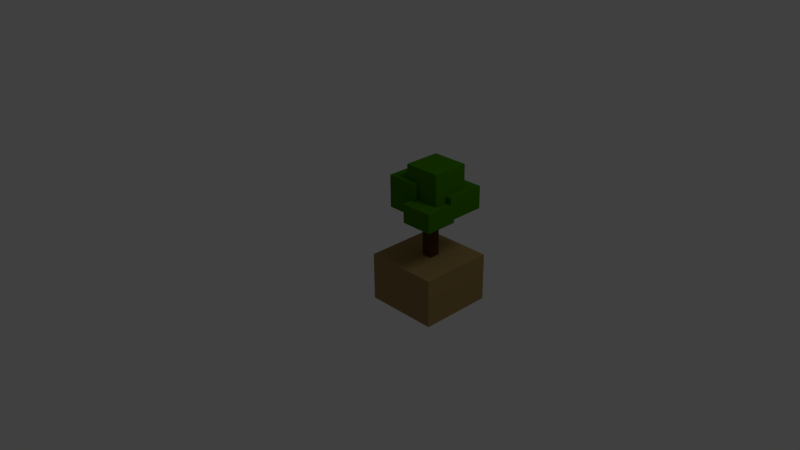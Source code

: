 # Source: woods1.blend  (saved by Blender 2.63.17; exported with 4.5.12 LTS)
import bpy
from mathutils import Matrix  # noqa: F401  (used for matrix-valued properties, if any)

bpy.ops.wm.read_factory_settings(use_empty=True)
scene = bpy.context.scene
scene.name = 'Scene'

# ---- collections
col_collection_1 = bpy.data.collections.new('Collection 1'); scene.collection.children.link(col_collection_1)

# ---- materials (node trees are filled in below, after node groups)
mat_treetop = bpy.data.materials.new('TreeTop')
mat_treetop.alpha_threshold = 0.0
mat_treetop.use_transparent_shadow = False
mat_treetop.diffuse_color = (0.04832, 0.196, 0.0, 1.0)
mat_treetop.roughness = 0.5
mat_treetop.specular_intensity = 0.0
mat_treetop.line_color = (0.0, 0.0, 0.0, 1.0)
mat_trunk = bpy.data.materials.new('Trunk')
mat_trunk.alpha_threshold = 0.0
mat_trunk.use_transparent_shadow = False
mat_trunk.diffuse_color = (0.09083, 0.03955, 0.006229, 1.0)
mat_trunk.roughness = 0.5
mat_trunk.specular_intensity = 0.0
mat_trunk.line_color = (0.0, 0.0, 0.0, 1.0)
mat_base = bpy.data.materials.new('Base')
mat_base.alpha_threshold = 0.0
mat_base.use_transparent_shadow = False
mat_base.diffuse_color = (0.3343, 0.2295, 0.08453, 1.0)
mat_base.roughness = 0.5
mat_base.specular_intensity = 0.0
mat_base.line_color = (0.0, 0.0, 0.0, 1.0)

# ---- material node trees

# ---- world
world_world = bpy.data.worlds.new('World'); scene.world = world_world
world_world.color = (0.05088, 0.05088, 0.05088)
world_world.use_sun_shadow = False
world_world.sun_shadow_jitter_overblur = 0.0
world_world.cycles.sampling_method = 'MANUAL'
world_world.cycles.sample_map_resolution = 256

# ---- cameras
cam_camera = bpy.data.cameras.new('Camera')
cam_camera.clip_end = 100.0
cam_camera.lens = 35.0
cam_camera.sensor_width = 32.0
cam_camera.sensor_height = 18.0
cam_camera.ortho_scale = 7.314
cam_camera.dof.focus_distance = 0.0
cam_camera.dof.aperture_fstop = 128.0

# ---- lights
light_lamp = bpy.data.lights.new('Lamp', 'POINT')
light_lamp.transmission_factor = 0.0
light_lamp.cutoff_distance = 30.0
light_lamp.energy = 100.0
light_lamp.shadow_buffer_clip_start = 1.001
light_lamp.shadow_soft_size = 1.0
light_lamp.shadow_maximum_resolution = 0.006
light_lamp.use_absolute_resolution = True
light_lamp.cycles.use_multiple_importance_sampling = False

# ---- meshes
me_cube_027 = bpy.data.meshes.new('Cube.027')
me_cube_027.from_pydata([(-1.0, -1.0, -1.0), (-1.0, 1.0, -1.0), (1.0, 1.0, -1.0), (1.0, -1.0, -1.0), (-1.0, -1.0, 1.0), (-1.0, 1.0, 1.0), (1.0, 1.0, 1.0), (1.0, -1.0, 1.0)], [], [(4, 5, 1, 0), (5, 6, 2, 1), (6, 7, 3, 2), (7, 4, 0, 3), (0, 1, 2, 3), (7, 6, 5, 4)])
me_cube_027.materials.append(mat_treetop)
me_cube_027.use_remesh_preserve_volume = False
me_cube_027.use_remesh_preserve_attributes = False
me_cube_027.use_mirror_vertex_groups = False
me_cube_027.update()
me_cube_026 = bpy.data.meshes.new('Cube.026')
me_cube_026.from_pydata([(-1.0, -1.0, -1.0), (-1.0, 1.0, -1.0), (1.0, 1.0, -1.0), (1.0, -1.0, -1.0), (-1.0, -1.0, 1.0), (-1.0, 1.0, 1.0), (1.0, 1.0, 1.0), (1.0, -1.0, 1.0)], [], [(4, 5, 1, 0), (5, 6, 2, 1), (6, 7, 3, 2), (7, 4, 0, 3), (0, 1, 2, 3), (7, 6, 5, 4)])
me_cube_026.materials.append(mat_treetop)
me_cube_026.use_remesh_preserve_volume = False
me_cube_026.use_remesh_preserve_attributes = False
me_cube_026.use_mirror_vertex_groups = False
me_cube_026.update()
me_cube_025 = bpy.data.meshes.new('Cube.025')
me_cube_025.from_pydata([(-1.0, -1.0, -1.0), (-1.0, 1.0, -1.0), (1.0, 1.0, -1.0), (1.0, -1.0, -1.0), (-1.0, -1.0, 1.0), (-1.0, 1.0, 1.0), (1.0, 1.0, 1.0), (1.0, -1.0, 1.0)], [], [(4, 5, 1, 0), (5, 6, 2, 1), (6, 7, 3, 2), (7, 4, 0, 3), (0, 1, 2, 3), (7, 6, 5, 4)])
me_cube_025.materials.append(mat_treetop)
me_cube_025.use_remesh_preserve_volume = False
me_cube_025.use_remesh_preserve_attributes = False
me_cube_025.use_mirror_vertex_groups = False
me_cube_025.update()
me_cube_024 = bpy.data.meshes.new('Cube.024')
me_cube_024.from_pydata([(-1.0, -1.0, -1.0), (-1.0, 1.0, -1.0), (1.0, 1.0, -1.0), (1.0, -1.0, -1.0), (-1.0, -1.0, 1.0), (-1.0, 1.0, 1.0), (1.0, 1.0, 1.0), (1.0, -1.0, 1.0)], [], [(4, 5, 1, 0), (5, 6, 2, 1), (6, 7, 3, 2), (7, 4, 0, 3), (0, 1, 2, 3), (7, 6, 5, 4)])
me_cube_024.materials.append(mat_treetop)
me_cube_024.use_remesh_preserve_volume = False
me_cube_024.use_remesh_preserve_attributes = False
me_cube_024.use_mirror_vertex_groups = False
me_cube_024.update()
me_cube_023 = bpy.data.meshes.new('Cube.023')
me_cube_023.from_pydata([(-1.0, -1.0, -1.0), (-1.0, 1.0, -1.0), (1.0, 1.0, -1.0), (1.0, -1.0, -1.0), (-1.0, -1.0, 1.0), (-1.0, 1.0, 1.0), (1.0, 1.0, 1.0), (1.0, -1.0, 1.0)], [], [(4, 0, 1, 5), (5, 1, 2, 6), (6, 2, 3, 7), (7, 3, 0, 4), (0, 3, 2, 1), (7, 4, 5, 6)])
me_cube_023.materials.append(mat_trunk)
me_cube_023.use_remesh_preserve_volume = False
me_cube_023.use_remesh_preserve_attributes = False
me_cube_023.use_mirror_vertex_groups = False
me_cube_023.update()
me_cube_001 = bpy.data.meshes.new('Cube.001')
me_cube_001.from_pydata([(-1.0, -1.0, -0.2995), (-1.0, 1.0, -0.2995), (1.0, 1.0, -0.2995), (1.0, -1.0, -0.2995), (-1.0, -1.0, 1.0), (-1.0, 1.0, 1.0), (1.0, 1.0, 1.0), (1.0, -1.0, 1.0)], [], [(4, 5, 1, 0), (5, 6, 2, 1), (6, 7, 3, 2), (7, 4, 0, 3), (0, 1, 2, 3), (7, 6, 5, 4)])
me_cube_001.materials.append(mat_base)
me_cube_001.use_remesh_preserve_volume = False
me_cube_001.use_remesh_preserve_attributes = False
me_cube_001.use_mirror_vertex_groups = False
me_cube_001.update()

# ---- objects
ob_cube_004 = bpy.data.objects.new('Cube.004', me_cube_027)
ob_cube_003 = bpy.data.objects.new('Cube.003', me_cube_026)
ob_cube_002 = bpy.data.objects.new('Cube.002', me_cube_025)
ob_cube_001 = bpy.data.objects.new('Cube.001', me_cube_024)
ob_cube = bpy.data.objects.new('Cube', me_cube_023)
ob_base = bpy.data.objects.new('Base', me_cube_001)
ob_lamp = bpy.data.objects.new('Lamp', light_lamp)
ob_camera = bpy.data.objects.new('Camera', cam_camera)

# ---- transforms, parenting, visibility, modifiers, constraints
ob_cube_004.location = (0.6891, 0.308, 0.7118)
ob_cube_004.scale = (0.2182, 0.2182, 0.1282)
ob_cube_004.lineart.crease_threshold = 0.0
ob_cube_003.location = (0.2954, 0.4506, 0.8432)
ob_cube_003.scale = (0.2135, 0.2135, 0.2204)
ob_cube_003.lineart.crease_threshold = 0.0
ob_cube_002.location = (0.6436, 0.7302, 0.7802)
ob_cube_002.scale = (0.2601, 0.2601, 0.1528)
ob_cube_002.lineart.crease_threshold = 0.0
ob_cube_001.location = (0.5691, 0.5494, 1.011)
ob_cube_001.scale = (0.2476, 0.2476, 0.2476)
ob_cube_001.lineart.crease_threshold = 0.0
ob_cube.location = (0.5135, 0.5196, 0.5728)
ob_cube.scale = (-0.0722, -0.0722, -0.591)
ob_cube.lineart.crease_threshold = 0.0
ob_base.location = (0.5, 0.5, -0.5)
ob_base.scale = (0.5, 0.5, 0.5)
ob_base.lineart.crease_threshold = 0.0
ob_lamp.location = (4.076, 1.005, 5.904)
ob_lamp.rotation_euler = (0.6503, 0.05522, 1.866)
ob_lamp.lock_rotations_4d = False
ob_lamp.empty_display_type = 'ARROWS'
ob_lamp.color = (0.0, 0.0, 0.0, 0.0)
ob_lamp.lineart.crease_threshold = 0.0
ob_camera.location = (7.481, -6.508, 5.344)
ob_camera.rotation_euler = (1.109, 0.01082, 0.8149)
ob_camera.lock_rotations_4d = False
ob_camera.empty_display_type = 'ARROWS'
ob_camera.color = (0.0, 0.0, 0.0, 0.0)
ob_camera.display_type = 'WIRE'
ob_camera.lineart.crease_threshold = 0.0

# ---- collection membership
col_collection_1.objects.link(ob_cube_004)
col_collection_1.objects.link(ob_cube_003)
col_collection_1.objects.link(ob_cube_002)
col_collection_1.objects.link(ob_cube_001)
col_collection_1.objects.link(ob_cube)
col_collection_1.objects.link(ob_base)
col_collection_1.objects.link(ob_lamp)
col_collection_1.objects.link(ob_camera)

# ---- scene / render settings (as saved in the file)
scene.camera = ob_camera
scene.frame_start = 1; scene.frame_end = 250; scene.frame_set(1)
scene.render.engine = 'BLENDER_EEVEE_NEXT'
scene.render.image_settings.color_mode = 'RGB'
scene.render.image_settings.compression = 90
scene.render.resolution_percentage = 50
scene.render.dither_intensity = 0.0
scene.render.bake_margin = 2
scene.render.bake_bias = 0.0
scene.cycles.use_denoising = False
scene.cycles.samples = 10
scene.cycles.sampling_pattern = 'TABULATED_SOBOL'
scene.cycles.light_sampling_threshold = 0.0
scene.cycles.use_adaptive_sampling = False
scene.cycles.use_light_tree = False
scene.cycles.blur_glossy = 0.0
scene.cycles.volume_bounces = 1
scene.cycles.pixel_filter_type = 'GAUSSIAN'
scene.cycles.sample_clamp_indirect = 0.0
scene.view_settings.view_transform = 'Standard'
bpy.context.view_layer.update()
